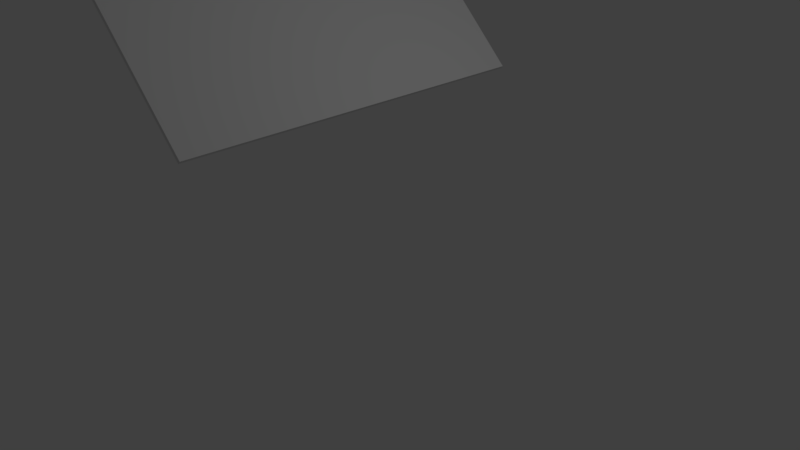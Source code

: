 # Source: Calendar2.blend  (saved by Blender 2.79.0; exported with 4.5.12 LTS)
import bpy
from mathutils import Matrix  # noqa: F401  (used for matrix-valued properties, if any)

bpy.ops.wm.read_factory_settings(use_empty=True)
scene = bpy.context.scene
scene.name = 'Scene'

# ---- collections
col_collection_1 = bpy.data.collections.new('Collection 1'); scene.collection.children.link(col_collection_1)

# ---- materials (node trees are filled in below, after node groups)
mat_material = bpy.data.materials.new('Material')
mat_material.alpha_threshold = 0.0
mat_material.use_transparent_shadow = False
mat_material.roughness = 0.5
mat_material.line_color = (0.0, 0.0, 0.0, 1.0)
mat_material_001 = bpy.data.materials.new('Material.001')
mat_material_001.alpha_threshold = 0.0
mat_material_001.use_transparent_shadow = False
mat_material_001.roughness = 0.5

# ---- material node trees

# ---- world
world_world = bpy.data.worlds.new('World'); scene.world = world_world
world_world.color = (0.05088, 0.05088, 0.05088)
world_world.use_sun_shadow = False
world_world.sun_shadow_jitter_overblur = 0.0
world_world.cycles.sampling_method = 'MANUAL'

# ---- cameras
cam_camera = bpy.data.cameras.new('Camera')
cam_camera.clip_end = 100.0
cam_camera.lens = 35.0
cam_camera.sensor_width = 32.0
cam_camera.sensor_height = 18.0
cam_camera.ortho_scale = 7.314
cam_camera.dof.focus_distance = 0.0
cam_camera.dof.aperture_fstop = 128.0

# ---- lights
light_lamp = bpy.data.lights.new('Lamp', 'POINT')
light_lamp.transmission_factor = 0.0
light_lamp.cutoff_distance = 30.0
light_lamp.energy = 100.0
light_lamp.shadow_buffer_clip_start = 1.001
light_lamp.shadow_soft_size = 0.1
light_lamp.shadow_maximum_resolution = 0.006
light_lamp.use_absolute_resolution = True

# ---- meshes
me_cube = bpy.data.meshes.new('Cube')
me_cube.from_pydata([(1.0, 1.0, -1.0), (1.0, -1.0, -1.0), (-1.0, -1.0, -1.0), (-1.0, 1.0, -1.0), (1.0, 1.0, 1.0), (1.0, -1.0, 1.0), (-1.0, -1.0, 1.0), (-1.0, 1.0, 1.0)], [], [(0, 1, 2, 3), (4, 7, 6, 5), (0, 4, 5, 1), (1, 5, 6, 2), (2, 6, 7, 3), (4, 0, 3, 7)])
me_cube.polygons.foreach_set('material_index', [0, 0, 1, 0, 0, 0])
_uv = me_cube.uv_layers.new(name='UVMap')
_uv.uv.foreach_set('vector', [7.947e-08, 0.3333, 0.3333, 0.3333, 0.3333, 0.6667, 0.0, 0.6667, 0.6667, 0.0, 0.6667, 0.3333, 0.3333, 0.3333, 0.3333, 1.589e-07, 0.9999, 9.998e-05, 0.9999, 0.9999, 9.998e-05, 0.9999, 0.0001003, 0.0001001, 0.2871, 0.6226, 0.2871, 0.2893, 0.6205, 0.2893, 0.6205, 0.6226, 0.3333, 0.3333, 1.291e-07, 0.3333, 0.0, 1.887e-07, 0.3333, 0.0, 0.6667, 0.0, 1.0, 1.987e-08, 1.0, 0.3333, 0.6667, 0.3333])
me_cube.materials.append(mat_material)
me_cube.materials.append(mat_material_001)
me_cube.use_remesh_preserve_volume = False
me_cube.use_remesh_preserve_attributes = False
me_cube.use_mirror_vertex_groups = False
me_cube.update()

# ---- objects
ob_cube = bpy.data.objects.new('Cube', me_cube)
ob_lamp = bpy.data.objects.new('Lamp', light_lamp)
ob_camera = bpy.data.objects.new('Camera', cam_camera)

# ---- transforms, parenting, visibility, modifiers, constraints
ob_cube.location = (-1.12, 0.01171, 3.006)
ob_cube.rotation_euler = (0.0, -0.7854, 0.0)
ob_cube.scale = (0.025, 2.5, 1.5)
ob_cube.lock_rotations_4d = False
ob_cube.empty_display_type = 'ARROWS'
ob_cube.lineart.crease_threshold = 0.0
ob_lamp.location = (4.076, 1.005, 5.904)
ob_lamp.rotation_euler = (0.6503, 0.05522, 1.866)
ob_lamp.lock_rotations_4d = False
ob_lamp.empty_display_type = 'ARROWS'
ob_lamp.color = (0.0, 0.0, 0.0, 0.0)
ob_lamp.lineart.crease_threshold = 0.0
ob_camera.location = (7.481, -6.508, 5.344)
ob_camera.rotation_euler = (1.109, 0.0, 0.8149)
ob_camera.lock_rotations_4d = False
ob_camera.empty_display_type = 'ARROWS'
ob_camera.color = (0.0, 0.0, 0.0, 0.0)
ob_camera.display_type = 'WIRE'
ob_camera.lineart.crease_threshold = 0.0

# ---- collection membership
col_collection_1.objects.link(ob_cube)
col_collection_1.objects.link(ob_lamp)
col_collection_1.objects.link(ob_camera)

# ---- scene / render settings (as saved in the file)
scene.camera = ob_camera
scene.frame_start = 1; scene.frame_end = 250; scene.frame_set(1)
scene.render.engine = 'BLENDER_EEVEE_NEXT'
scene.render.resolution_percentage = 50
scene.render.dither_intensity = 0.0
scene.cycles.use_denoising = False
scene.cycles.samples = 128
scene.cycles.sampling_pattern = 'TABULATED_SOBOL'
scene.cycles.use_adaptive_sampling = False
scene.cycles.use_light_tree = False
scene.cycles.blur_glossy = 0.0
scene.cycles.sample_clamp_indirect = 0.0
scene.view_settings.view_transform = 'Standard'
bpy.context.view_layer.update()

